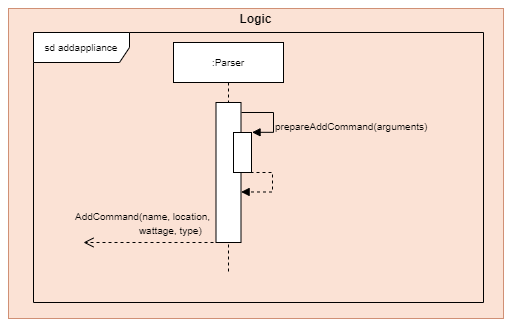

The diagram above was exported from draw.io. Its source (the exported page's mxGraphModel, read from the mxfile embedded in the PNG):
<mxGraphModel dx="1653" dy="1908" grid="1" gridSize="10" guides="1" tooltips="1" connect="1" arrows="1" fold="1" page="1" pageScale="1" pageWidth="850" pageHeight="1100" math="0" shadow="0">
  <root>
    <mxCell id="0" />
    <mxCell id="1" parent="0" />
    <mxCell id="2" value="" style="group;fillColor=#fff2cc;opacity=65;strokeColor=#d6b656;" vertex="1" connectable="0" parent="1">
      <mxGeometry x="215" y="-304" width="495" height="310" as="geometry" />
    </mxCell>
    <mxCell id="3" value="" style="rounded=0;whiteSpace=wrap;html=1;fillColor=#f8cecc;strokeColor=#b85450;opacity=50;" vertex="1" parent="2">
      <mxGeometry width="494.99999999999983" height="310" as="geometry" />
    </mxCell>
    <mxCell id="4" value="&lt;b&gt;Logic&lt;/b&gt;" style="text;html=1;strokeColor=none;fillColor=none;align=center;verticalAlign=middle;whiteSpace=wrap;rounded=0;opacity=50;" vertex="1" parent="2">
      <mxGeometry x="183.95270270270265" y="5.166666666666665" width="127.09459459459458" height="10.33333333333333" as="geometry" />
    </mxCell>
    <mxCell id="5" value="sd addappliance" style="shape=umlFrame;whiteSpace=wrap;html=1;shadow=0;labelBackgroundColor=none;sketch=0;fillColor=#ffffff;fontSize=10;fontColor=#000000;width=96;height=30;" vertex="1" parent="1">
      <mxGeometry x="240" y="-280" width="450" height="270" as="geometry" />
    </mxCell>
    <mxCell id="6" value=":Parser" style="shape=umlLifeline;perimeter=lifelinePerimeter;whiteSpace=wrap;html=1;container=1;collapsible=0;recursiveResize=0;outlineConnect=0;shadow=0;labelBackgroundColor=none;sketch=0;fillColor=#ffffff;fontSize=10;fontColor=#000000;" vertex="1" parent="1">
      <mxGeometry x="380" y="-270" width="110" height="230" as="geometry" />
    </mxCell>
    <mxCell id="7" value="" style="html=1;points=[];perimeter=orthogonalPerimeter;shadow=0;labelBackgroundColor=none;sketch=0;fillColor=#ffffff;fontSize=10;fontColor=#000000;" vertex="1" parent="6">
      <mxGeometry x="42.5" y="60" width="25" height="140" as="geometry" />
    </mxCell>
    <mxCell id="8" value="" style="html=1;points=[];perimeter=orthogonalPerimeter;shadow=0;labelBackgroundColor=none;sketch=0;fillColor=#ffffff;fontSize=10;fontColor=#000000;" vertex="1" parent="6">
      <mxGeometry x="60" y="90" width="18" height="40" as="geometry" />
    </mxCell>
    <mxCell id="9" value="" style="edgeStyle=orthogonalEdgeStyle;html=1;align=left;spacingLeft=2;endArrow=block;rounded=0;fontSize=10;fontColor=#000000;entryX=1.031;entryY=-0.005;entryDx=0;entryDy=0;entryPerimeter=0;" edge="1" parent="6" target="8">
      <mxGeometry x="0.4145" y="-22" relative="1" as="geometry">
        <mxPoint x="68" y="70" as="sourcePoint" />
        <Array as="points">
          <mxPoint x="100" y="70" />
          <mxPoint x="100" y="90" />
        </Array>
        <mxPoint x="80" y="90" as="targetPoint" />
        <mxPoint x="20" y="12" as="offset" />
      </mxGeometry>
    </mxCell>
    <mxCell id="10" value="" style="html=1;verticalAlign=bottom;endArrow=open;dashed=1;endSize=8;fontSize=10;fontColor=#000000;col;horizontal=1;" edge="1" parent="1">
      <mxGeometry x="0.1231" y="-10" relative="1" as="geometry">
        <mxPoint x="420" y="-70" as="sourcePoint" />
        <mxPoint x="290" y="-70" as="targetPoint" />
        <mxPoint as="offset" />
      </mxGeometry>
    </mxCell>
    <mxCell id="11" value="" style="edgeStyle=orthogonalEdgeStyle;html=1;align=left;spacingLeft=2;endArrow=block;rounded=0;entryX=1.045;entryY=0.639;fontSize=10;fontColor=#000000;entryDx=0;entryDy=0;entryPerimeter=0;dashed=1;" edge="1" parent="1">
      <mxGeometry relative="1" as="geometry">
        <mxPoint x="457" y="-140" as="sourcePoint" />
        <Array as="points">
          <mxPoint x="479" y="-140" />
          <mxPoint x="479" y="-121" />
        </Array>
        <mxPoint x="447.625" y="-120.54000000000019" as="targetPoint" />
      </mxGeometry>
    </mxCell>
    <mxCell id="12" value="&lt;span style=&quot;color: rgb(0, 0, 0); font-family: helvetica; font-size: 10px; font-style: normal; font-weight: 400; letter-spacing: normal; text-align: center; text-indent: 0px; text-transform: none; word-spacing: 0px; display: inline; float: none;&quot;&gt;AddCommand(name, location,&lt;/span&gt;&lt;br style=&quot;color: rgb(0, 0, 0); font-family: helvetica; font-size: 10px; font-style: normal; font-weight: 400; letter-spacing: normal; text-align: center; text-indent: 0px; text-transform: none; word-spacing: 0px;&quot;&gt;&lt;span style=&quot;color: rgb(0, 0, 0); font-family: helvetica; font-size: 10px; font-style: normal; font-weight: 400; letter-spacing: normal; text-align: center; text-indent: 0px; text-transform: none; word-spacing: 0px; display: inline; float: none;&quot;&gt;&amp;nbsp; &amp;nbsp; &amp;nbsp; &amp;nbsp; &amp;nbsp; &amp;nbsp; &amp;nbsp; &amp;nbsp; &amp;nbsp; &amp;nbsp; &amp;nbsp; &amp;nbsp;wattage, type)&lt;/span&gt;" style="text;whiteSpace=wrap;html=1;labelBackgroundColor=none;" vertex="1" parent="1">
      <mxGeometry x="280" y="-110" width="140" height="40" as="geometry" />
    </mxCell>
    <mxCell id="13" value="&lt;span style=&quot;color: rgb(0, 0, 0); font-family: helvetica; font-size: 10px; font-style: normal; font-weight: 400; letter-spacing: normal; text-align: left; text-indent: 0px; text-transform: none; word-spacing: 0px; display: inline; float: none;&quot;&gt;prepareAddCommand(arguments)&lt;/span&gt;" style="text;whiteSpace=wrap;html=1;labelBackgroundColor=none;" vertex="1" parent="1">
      <mxGeometry x="480" y="-200" width="170" height="20" as="geometry" />
    </mxCell>
  </root>
</mxGraphModel>